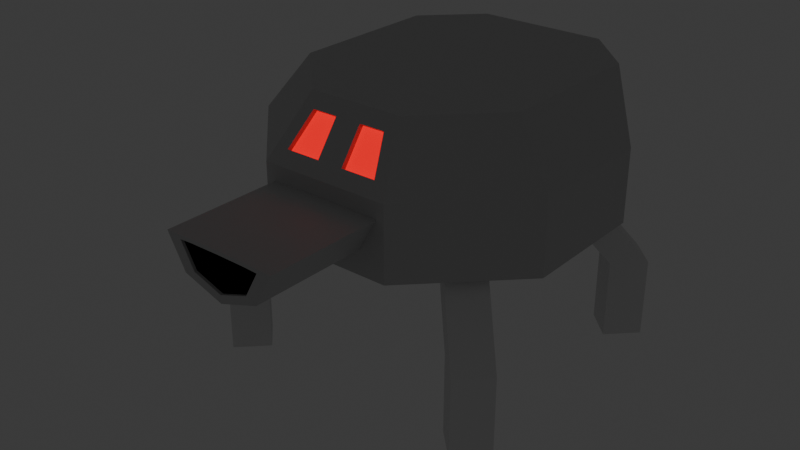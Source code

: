 # Source: Sentry_Turret_Walking.blend  (saved by Blender 4.1.24; exported with 4.5.12 LTS)
import bpy
from mathutils import Matrix  # noqa: F401  (used for matrix-valued properties, if any)

bpy.ops.wm.read_factory_settings(use_empty=True)
scene = bpy.context.scene
scene.name = 'Scene'

# ---- collections
col_collection = bpy.data.collections.new('Collection'); scene.collection.children.link(col_collection)

# ---- materials (node trees are filled in below, after node groups)
mat_grey = bpy.data.materials.new('grey')
mat_grey.use_transparent_shadow = False
mat_red_light = bpy.data.materials.new('Red Light')
mat_red_light.use_transparent_shadow = False
mat_black = bpy.data.materials.new('Black')
mat_black.use_transparent_shadow = False

# ---- material node trees
mat_grey.use_nodes = True; mat_grey.node_tree.nodes.clear()
_N = mat_grey.node_tree.nodes; _L = mat_grey.node_tree.links
n0 = _N.new('ShaderNodeBsdfPrincipled'); n0.name = 'Principled BSDF'; n0.location = (10, 300)
n0.inputs[0].default_value = (0.5604, 0.5604, 0.5604, 1.0)
n1 = _N.new('ShaderNodeOutputMaterial'); n1.name = 'Material Output'; n1.location = (300, 300)
_L.new(n0.outputs[0], n1.inputs[0])
n1.is_active_output = True
mat_red_light.use_nodes = True; mat_red_light.node_tree.nodes.clear()
_N = mat_red_light.node_tree.nodes; _L = mat_red_light.node_tree.links
n0 = _N.new('ShaderNodeBsdfPrincipled'); n0.name = 'Principled BSDF'; n0.location = (10, 300)
n0.inputs[0].default_value = (0.801, 0.0, 0.003417, 1.0)
n0.inputs[27].default_value = (1.0, 0.0, 0.007855, 1.0)
n0.inputs[28].default_value = 1.0
n1 = _N.new('ShaderNodeOutputMaterial'); n1.name = 'Material Output'; n1.location = (300, 300)
_L.new(n0.outputs[0], n1.inputs[0])
n1.is_active_output = True
mat_black.use_nodes = True; mat_black.node_tree.nodes.clear()
_N = mat_black.node_tree.nodes; _L = mat_black.node_tree.links
n0 = _N.new('ShaderNodeBsdfPrincipled'); n0.name = 'Principled BSDF'; n0.location = (10, 300)
n0.inputs[0].default_value = (0.0, 0.0, 0.0, 1.0)
n1 = _N.new('ShaderNodeOutputMaterial'); n1.name = 'Material Output'; n1.location = (300, 300)
_L.new(n0.outputs[0], n1.inputs[0])
n1.is_active_output = True

# ---- world
world_world = bpy.data.worlds.new('World'); scene.world = world_world
world_world.use_nodes = True; world_world.node_tree.nodes.clear()
_N = world_world.node_tree.nodes; _L = world_world.node_tree.links
n0 = _N.new('ShaderNodeOutputWorld'); n0.name = 'World Output'; n0.location = (300, 300)
n1 = _N.new('ShaderNodeBackground'); n1.name = 'Background'; n1.location = (10, 300)
n1.inputs[0].default_value = (0.05088, 0.05088, 0.05088, 1.0)
_L.new(n1.outputs[0], n0.inputs[0])
n0.is_active_output = True
world_world.color = (0.05088, 0.05088, 0.05088)
world_world.use_sun_shadow = False
world_world.sun_shadow_jitter_overblur = 0.0

# ---- meshes
me_cube_003 = bpy.data.meshes.new('Cube.003')
me_cube_003.from_pydata([(6.671, 8.444, -0.0005262), (4.552, 6.324, 1.507), (8.086, 7.029, 0.8221), (5.257, 7.029, -0.0005262), (6.671, 5.615, -0.0005262), (6.671, 5.615, 0.8221), (4.552, 3.496, 1.507), (3.137, 4.91, 1.507), (5.257, 7.029, 0.8221), (6.671, 8.444, 0.8221), (8.086, 7.029, -0.0005262), (5.966, 4.91, 1.507), (-6.671, 8.444, -0.0005262), (-4.552, 6.324, 1.507), (-8.086, 7.029, 0.8221), (-5.257, 7.029, -0.0005262), (-6.671, 5.615, -0.0005262), (-6.671, 5.615, 0.8221), (-4.552, 3.496, 1.507), (-3.137, 4.91, 1.507), (-5.257, 7.029, 0.8221), (-6.671, 8.444, 0.8221), (-8.086, 7.029, -0.0005262), (-5.966, 4.91, 1.507), (6.671, -8.444, -0.0005262), (4.552, -6.324, 1.507), (8.086, -7.029, 0.8221), (5.257, -7.029, -0.0005262), (6.671, -5.615, -0.0005262), (6.671, -5.615, 0.8221), (4.552, -3.496, 1.507), (3.137, -4.91, 1.507), (5.257, -7.029, 0.8221), (6.671, -8.444, 0.8221), (8.086, -7.029, -0.0005262), (5.966, -4.91, 1.507), (-6.671, -8.444, -0.0005262), (-4.552, -6.324, 1.507), (-8.086, -7.029, 0.8221), (-5.257, -7.029, -0.0005262), (-6.671, -5.615, -0.0005262), (-6.671, -5.615, 0.8221), (-4.552, -3.496, 1.507), (-3.137, -4.91, 1.507), (-5.257, -7.029, 0.8221), (-6.671, -8.444, 0.8221), (-8.086, -7.029, -0.0005262), (-5.966, -4.91, 1.507)], [], [(8, 9, 1, 7), (9, 2, 11, 1), (2, 5, 6, 11), (3, 4, 10, 0), (1, 11, 6, 7), (10, 4, 5, 2), (0, 10, 2, 9), (3, 0, 9, 8), (5, 6, 7, 8), (4, 5, 8, 3), (20, 19, 13, 21), (21, 13, 23, 14), (14, 23, 18, 17), (15, 12, 22, 16), (13, 19, 18, 23), (22, 14, 17, 16), (12, 21, 14, 22), (15, 20, 21, 12), (17, 20, 19, 18), (16, 15, 20, 17), (32, 31, 25, 33), (33, 25, 35, 26), (26, 35, 30, 29), (27, 24, 34, 28), (25, 31, 30, 35), (34, 26, 29, 28), (24, 33, 26, 34), (27, 32, 33, 24), (29, 32, 31, 30), (28, 27, 32, 29), (44, 45, 37, 43), (45, 38, 47, 37), (38, 41, 42, 47), (39, 40, 46, 36), (37, 47, 42, 43), (46, 40, 41, 38), (36, 46, 38, 45), (39, 36, 45, 44), (41, 42, 43, 44), (40, 41, 44, 39)])
_uv = me_cube_003.uv_layers.new(name='UVMap')
_uv.uv.foreach_set('vector', [0.5176, 0.25, 0.5176, 0.5, 0.625, 0.5, 0.625, 0.25, 0.5176, 0.5, 0.5176, 0.75, 0.625, 0.75, 0.625, 0.5, 0.5176, 0.75, 0.5176, 1.0, 0.625, 1.0, 0.625, 0.75, 0.125, 0.5, 0.125, 0.75, 0.375, 0.75, 0.375, 0.5, 0.625, 0.5, 0.625, 0.75, 0.875, 0.75, 0.875, 0.5, 0.375, 0.75, 0.375, 1.0, 0.5176, 1.0, 0.5176, 0.75, 0.375, 0.5, 0.375, 0.75, 0.5176, 0.75, 0.5176, 0.5, 0.375, 0.25, 0.375, 0.5, 0.5176, 0.5, 0.5176, 0.25, 0.5176, 0.0, 0.625, 0.0, 0.625, 0.25, 0.5176, 0.25, 0.375, 0.0, 0.5176, 0.0, 0.5176, 0.25, 0.375, 0.25, 0.5176, 0.25, 0.625, 0.25, 0.625, 0.5, 0.5176, 0.5, 0.5176, 0.5, 0.625, 0.5, 0.625, 0.75, 0.5176, 0.75, 0.5176, 0.75, 0.625, 0.75, 0.625, 1.0, 0.5176, 1.0, 0.125, 0.5, 0.375, 0.5, 0.375, 0.75, 0.125, 0.75, 0.625, 0.5, 0.875, 0.5, 0.875, 0.75, 0.625, 0.75, 0.375, 0.75, 0.5176, 0.75, 0.5176, 1.0, 0.375, 1.0, 0.375, 0.5, 0.5176, 0.5, 0.5176, 0.75, 0.375, 0.75, 0.375, 0.25, 0.5176, 0.25, 0.5176, 0.5, 0.375, 0.5, 0.5176, 0.0, 0.5176, 0.25, 0.625, 0.25, 0.625, 0.0, 0.375, 0.0, 0.375, 0.25, 0.5176, 0.25, 0.5176, 0.0, 0.5176, 0.25, 0.625, 0.25, 0.625, 0.5, 0.5176, 0.5, 0.5176, 0.5, 0.625, 0.5, 0.625, 0.75, 0.5176, 0.75, 0.5176, 0.75, 0.625, 0.75, 0.625, 1.0, 0.5176, 1.0, 0.125, 0.5, 0.375, 0.5, 0.375, 0.75, 0.125, 0.75, 0.625, 0.5, 0.875, 0.5, 0.875, 0.75, 0.625, 0.75, 0.375, 0.75, 0.5176, 0.75, 0.5176, 1.0, 0.375, 1.0, 0.375, 0.5, 0.5176, 0.5, 0.5176, 0.75, 0.375, 0.75, 0.375, 0.25, 0.5176, 0.25, 0.5176, 0.5, 0.375, 0.5, 0.5176, 0.0, 0.5176, 0.25, 0.625, 0.25, 0.625, 0.0, 0.375, 0.0, 0.375, 0.25, 0.5176, 0.25, 0.5176, 0.0, 0.5176, 0.25, 0.5176, 0.5, 0.625, 0.5, 0.625, 0.25, 0.5176, 0.5, 0.5176, 0.75, 0.625, 0.75, 0.625, 0.5, 0.5176, 0.75, 0.5176, 1.0, 0.625, 1.0, 0.625, 0.75, 0.125, 0.5, 0.125, 0.75, 0.375, 0.75, 0.375, 0.5, 0.625, 0.5, 0.625, 0.75, 0.875, 0.75, 0.875, 0.5, 0.375, 0.75, 0.375, 1.0, 0.5176, 1.0, 0.5176, 0.75, 0.375, 0.5, 0.375, 0.75, 0.5176, 0.75, 0.5176, 0.5, 0.375, 0.25, 0.375, 0.5, 0.5176, 0.5, 0.5176, 0.25, 0.5176, 0.0, 0.625, 0.0, 0.625, 0.25, 0.5176, 0.25, 0.375, 0.0, 0.5176, 0.0, 0.5176, 0.25, 0.375, 0.25])
me_cube_003.update()
me_cube_001 = bpy.data.meshes.new('Cube.001')
me_cube_001.from_pydata([(0.0, -0.8153, -0.0289), (0.0, -0.8153, -0.2698), (0.2046, -0.8153, -0.201), (0.2965, -0.8153, -0.03487), (0.2046, -0.8153, -0.03098), (0.0, -1.415, -0.0289), (0.0, -1.415, -0.2698), (0.2046, -1.415, -0.201), (0.2965, -1.415, -0.03487), (0.2046, -1.415, -0.03098), (0.0, -1.415, -0.04742), (0.0, -1.415, -0.229), (0.15, -1.415, -0.1771), (0.2192, -1.415, -0.05192), (0.15, -1.415, -0.04899), (0.0, 0.818, 0.3452), (0.0, -0.8158, -0.3278), (0.0, 0.818, -0.3278), (0.3384, -0.8158, -0.3278), (0.8169, -0.3373, -0.3278), (0.8169, 0.3395, -0.3278), (0.3384, 0.818, -0.3278), (0.3384, 0.818, 0.3452), (0.0, -0.8158, 0.05102), (0.0, -0.6019, 0.3452), (0.1997, -0.6493, 0.2801), (0.2491, -0.7685, 0.1161), (0.8169, -0.3373, 0.05102), (0.603, -0.2487, 0.3452), (0.603, 0.5533, 0.3452), (0.8169, 0.3395, 0.05102), (0.2498, -0.6019, 0.3452), (0.3384, -0.8158, 0.05102), (0.06691, -0.7685, 0.1161), (0.06691, -0.6493, 0.2801), (0.06691, -0.6285, 0.265), (0.06691, -0.7478, 0.101), (0.1997, -0.6285, 0.265), (0.2491, -0.7478, 0.101), (0.0, -0.853, -0.04742), (0.0, -0.853, -0.229), (0.15, -0.853, -0.1771), (0.2192, -0.853, -0.05192), (0.15, -0.853, -0.04899), (0.15, -1.401, -0.04899), (0.0, -1.401, -0.229), (0.2965, -1.401, -0.03487), (0.15, -1.401, -0.1771), (0.2192, -1.401, -0.05192), (0.0, -1.401, -0.0289), (0.2046, -1.401, -0.03098), (0.0, -1.401, -0.04742), (-0.2046, -0.8153, -0.201), (-0.2965, -0.8153, -0.03487), (-0.2046, -0.8153, -0.03098), (-0.2046, -1.415, -0.201), (-0.2965, -1.415, -0.03487), (-0.2046, -1.415, -0.03098), (-0.15, -1.415, -0.1771), (-0.2192, -1.415, -0.05192), (-0.15, -1.415, -0.04899), (-0.3384, -0.8158, -0.3278), (-0.8169, -0.3373, -0.3278), (-0.8169, 0.3395, -0.3278), (-0.3384, 0.818, -0.3278), (-0.3384, 0.818, 0.3452), (-0.1997, -0.6493, 0.2801), (-0.2491, -0.7685, 0.1161), (-0.8169, -0.3373, 0.05102), (-0.603, -0.2487, 0.3452), (-0.603, 0.5533, 0.3452), (-0.8169, 0.3395, 0.05102), (-0.2498, -0.6019, 0.3452), (-0.3384, -0.8158, 0.05102), (-0.06691, -0.7685, 0.1161), (-0.06691, -0.6493, 0.2801), (-0.06691, -0.6285, 0.265), (-0.06691, -0.7478, 0.101), (-0.1997, -0.6285, 0.265), (-0.2491, -0.7478, 0.101), (-0.15, -0.853, -0.1771), (-0.2192, -0.853, -0.05192), (-0.15, -0.853, -0.04899), (-0.15, -1.401, -0.04899), (-0.2965, -1.401, -0.03487), (-0.15, -1.401, -0.1771), (-0.2192, -1.401, -0.05192), (-0.2046, -1.401, -0.03098)], [], [(3, 4, 50, 46), (1, 2, 7, 6), (4, 0, 49, 50), (2, 3, 46, 8, 7), (8, 9, 14, 13), (6, 7, 12, 11), (9, 5, 10, 14), (7, 8, 13, 12), (19, 20, 30, 27), (18, 19, 27, 32), (20, 21, 22, 29, 30), (21, 17, 15, 22), (16, 18, 32, 23), (28, 31, 32, 27), (34, 33, 36, 35), (29, 28, 27, 30), (28, 29, 22, 15, 24, 31), (25, 26, 32, 31), (34, 25, 31, 24), (33, 34, 24, 23), (26, 33, 23, 32), (37, 35, 36, 38), (26, 25, 37, 38), (33, 26, 38, 36), (25, 34, 35, 37), (13, 14, 44, 48), (11, 12, 47, 45), (14, 10, 51, 44), (12, 13, 48, 47), (41, 42, 43, 39, 40), (50, 49, 5, 9), (45, 47, 41, 40), (44, 51, 39, 43), (47, 48, 42, 41), (46, 50, 9, 8), (48, 44, 43, 42), (18, 16, 17, 21, 20, 19), (53, 84, 87, 54), (1, 6, 55, 52), (54, 87, 49, 0), (52, 55, 56, 84, 53), (56, 59, 60, 57), (6, 11, 58, 55), (57, 60, 10, 5), (55, 58, 59, 56), (62, 68, 71, 63), (61, 73, 68, 62), (63, 71, 70, 65, 64), (64, 65, 15, 17), (16, 23, 73, 61), (69, 68, 73, 72), (75, 76, 77, 74), (70, 71, 68, 69), (69, 72, 24, 15, 65, 70), (66, 72, 73, 67), (75, 24, 72, 66), (74, 23, 24, 75), (67, 73, 23, 74), (78, 79, 77, 76), (67, 79, 78, 66), (74, 77, 79, 67), (66, 78, 76, 75), (59, 86, 83, 60), (11, 45, 85, 58), (60, 83, 51, 10), (58, 85, 86, 59), (80, 40, 39, 82, 81), (87, 57, 5, 49), (45, 40, 80, 85), (83, 82, 39, 51), (85, 80, 81, 86), (84, 56, 57, 87), (86, 81, 82, 83), (61, 62, 63, 64, 17, 16)])
me_cube_001.polygons.foreach_set('material_index', [0, 0, 0, 0, 0, 0, 0, 0, 0, 0, 0, 0, 0, 0, 0, 0, 0, 0, 0, 0, 0, 1, 0, 0, 0, 0, 0, 0, 0, 2, 0, 2, 2, 2, 0, 2, 0, 0, 0, 0, 0, 0, 0, 0, 0, 0, 0, 0, 0, 0, 0, 0, 0, 0, 0, 0, 0, 0, 1, 0, 0, 0, 0, 0, 0, 0, 2, 0, 2, 2, 2, 0, 2, 0])
_uv = me_cube_001.uv_layers.new(name='UVMap')
_uv.uv.foreach_set('vector', [0.0, 0.0, 0.0, 0.0, 0.0, 0.0, 0.0, 0.0, 0.0, 0.0, 0.0, 0.0, 0.0, 0.0, 0.0, 0.0, 0.0, 0.0, 0.0, 0.0, 0.0, 0.0, 0.0, 0.0, 0.0, 0.0, 0.0, 0.0, 0.0, 0.0, 0.0, 0.0, 0.0, 0.0, 0.0, 0.0, 0.0, 0.0, 0.0, 0.0, 0.0, 0.0, 0.0, 0.0, 0.0, 0.0, 0.0, 0.0, 0.0, 0.0, 0.0, 0.0, 0.0, 0.0, 0.0, 0.0, 0.0, 0.0, 0.0, 0.0, 0.0, 0.0, 0.0, 0.0, 0.0, 0.0, 0.0, 0.0, 0.0, 0.0, 0.0, 0.0, 0.0, 0.0, 0.0, 0.0, 0.0, 0.0, 0.0, 0.0, 0.0, 0.0, 0.0, 0.0, 0.0, 0.0, 0.0, 0.0, 0.0, 0.0, 0.0, 0.0, 0.0, 0.0, 0.0, 0.0, 0.0, 0.0, 0.0, 0.0, 0.0, 0.0, 0.0, 0.0, 0.0, 0.0, 0.0, 0.0, 0.0, 0.0, 0.0, 0.0, 0.0, 0.0, 0.0, 0.0, 0.0, 0.0, 0.0, 0.0, 0.0, 0.0, 0.0, 0.0, 0.0, 0.0, 0.0, 0.0, 0.0, 0.0, 0.0, 0.0, 0.0, 0.0, 0.0, 0.0, 0.0, 0.0, 0.0, 0.0, 0.0, 0.0, 0.0, 0.0, 0.0, 0.0, 0.0, 0.0, 0.0, 0.0, 0.0, 0.0, 0.0, 0.0, 0.0, 0.0, 0.0, 0.0, 0.0, 0.0, 0.0, 0.0, 0.0, 0.0, 0.0, 0.0, 0.0, 0.0, 0.0, 0.0, 0.0, 0.0, 0.0, 0.0, 0.0, 0.0, 0.0, 0.0, 0.0, 0.0, 0.0, 0.0, 0.0, 0.0, 0.0, 0.0, 0.0, 0.0, 0.0, 0.0, 0.0, 0.0, 0.0, 0.0, 0.0, 0.0, 0.0, 0.0, 0.0, 0.0, 0.0, 0.0, 0.0, 0.0, 0.0, 0.0, 0.0, 0.0, 0.0, 0.0, 0.0, 0.0, 0.0, 0.0, 0.0, 0.0, 0.0, 0.0, 0.0, 0.0, 0.0, 0.0, 0.0, 0.0, 0.0, 0.0, 0.0, 0.0, 0.0, 0.0, 0.0, 0.0, 0.0, 0.0, 0.0, 0.0, 0.0, 0.0, 0.0, 0.0, 0.0, 0.0, 0.0, 0.0, 0.0, 0.0, 0.0, 0.0, 0.0, 0.0, 0.0, 0.0, 0.0, 0.0, 0.0, 0.0, 0.0, 0.0, 0.0, 0.0, 0.0, 0.0, 0.0, 0.0, 0.0, 0.0, 0.0, 0.0, 0.0, 0.0, 0.0, 0.0, 0.0, 0.0, 0.0, 0.0, 0.0, 0.0, 0.0, 0.0, 0.0, 0.0, 0.0, 0.0, 0.0, 0.0, 0.0, 0.0, 0.0, 0.0, 0.0, 0.0, 0.0, 0.0, 0.0, 0.0, 0.0, 0.0, 0.0, 0.0, 0.0, 0.0, 0.0, 0.0, 0.0, 0.0, 0.0, 0.0, 0.0, 0.0, 0.0, 0.0, 0.0, 0.0, 0.0, 0.0, 0.0, 0.0, 0.0, 0.0, 0.0, 0.0, 0.0, 0.0, 0.0, 0.0, 0.0, 0.0, 0.0, 0.0, 0.0, 0.0, 0.0, 0.0, 0.0, 0.0, 0.0, 0.0, 0.0, 0.0, 0.0, 0.0, 0.0, 0.0, 0.0, 0.0, 0.0, 0.0, 0.0, 0.0, 0.0, 0.0, 0.0, 0.0, 0.0, 0.0, 0.0, 0.0, 0.0, 0.0, 0.0, 0.0, 0.0, 0.0, 0.0, 0.0, 0.0, 0.0, 0.0, 0.0, 0.0, 0.0, 0.0, 0.0, 0.0, 0.0, 0.0, 0.0, 0.0, 0.0, 0.0, 0.0, 0.0, 0.0, 0.0, 0.0, 0.0, 0.0, 0.0, 0.0, 0.0, 0.0, 0.0, 0.0, 0.0, 0.0, 0.0, 0.0, 0.0, 0.0, 0.0, 0.0, 0.0, 0.0, 0.0, 0.0, 0.0, 0.0, 0.0, 0.0, 0.0, 0.0, 0.0, 0.0, 0.0, 0.0, 0.0, 0.0, 0.0, 0.0, 0.0, 0.0, 0.0, 0.0, 0.0, 0.0, 0.0, 0.0, 0.0, 0.0, 0.0, 0.0, 0.0, 0.0, 0.0, 0.0, 0.0, 0.0, 0.0, 0.0, 0.0, 0.0, 0.0, 0.0, 0.0, 0.0, 0.0, 0.0, 0.0, 0.0, 0.0, 0.0, 0.0, 0.0, 0.0, 0.0, 0.0, 0.0, 0.0, 0.0, 0.0, 0.0, 0.0, 0.0, 0.0, 0.0, 0.0, 0.0, 0.0, 0.0, 0.0, 0.0, 0.0, 0.0, 0.0, 0.0, 0.0, 0.0, 0.0, 0.0, 0.0, 0.0, 0.0, 0.0, 0.0, 0.0, 0.0, 0.0, 0.0, 0.0, 0.0, 0.0, 0.0, 0.0, 0.0, 0.0, 0.0, 0.0, 0.0, 0.0, 0.0, 0.0, 0.0, 0.0, 0.0, 0.0, 0.0, 0.0, 0.0, 0.0, 0.0, 0.0, 0.0, 0.0, 0.0, 0.0, 0.0, 0.0, 0.0, 0.0, 0.0, 0.0, 0.0, 0.0, 0.0, 0.0, 0.0, 0.0, 0.0, 0.0, 0.0, 0.0, 0.0, 0.0, 0.0, 0.0, 0.0, 0.0, 0.0, 0.0, 0.0, 0.0, 0.0, 0.0, 0.0, 0.0, 0.0, 0.0, 0.0, 0.0, 0.0, 0.0, 0.0, 0.0, 0.0, 0.0, 0.0, 0.0, 0.0, 0.0, 0.0, 0.0, 0.0, 0.0, 0.0, 0.0, 0.0, 0.0, 0.0, 0.0, 0.0, 0.0, 0.0, 0.0, 0.0, 0.0, 0.0, 0.0, 0.0, 0.0, 0.0, 0.0, 0.0, 0.0, 0.0, 0.0, 0.0, 0.0, 0.0, 0.0, 0.0, 0.0, 0.0, 0.0, 0.0, 0.0, 0.0, 0.0, 0.0, 0.0, 0.0, 0.0, 0.0, 0.0, 0.0, 0.0, 0.0, 0.0, 0.0, 0.0, 0.0, 0.0, 0.0, 0.0, 0.0, 0.0, 0.0, 0.0, 0.0, 0.0])
me_cube_001.materials.append(mat_grey)
me_cube_001.materials.append(mat_red_light)
me_cube_001.materials.append(mat_black)
me_cube_001.use_mirror_vertex_groups = False
me_cube_001.update()
arm_armature_004 = bpy.data.armatures.new('Armature.004')  # bones are not reproduced

# ---- objects
ob_armature = bpy.data.objects.new('Armature', arm_armature_004)
ob_legs = bpy.data.objects.new('Legs', me_cube_003)
ob_sentry_turret = bpy.data.objects.new('Sentry Turret', me_cube_001)

# ---- transforms, parenting, visibility, modifiers, constraints
ob_armature.location = (0.4158, -1.014e-07, 0.7546)
ob_armature.rotation_euler = (-2.997e-07, 2.52, -9.629e-08)
ob_armature.show_in_front = True
ob_legs.parent = ob_armature
ob_legs.matrix_parent_inverse = Matrix(((-0.8128, 7.827e-08, -0.5825, 0.7775), (-7.827e-08, 1.0, 2.436e-07, -4.987e-08), (0.5825, 2.436e-07, -0.8128, 0.3712), (0.0, -0.0, 0.0, 1.0)))
ob_legs.location = (-5.96e-08, 2.98e-08, 0.0)
ob_legs.rotation_euler = (0.0, -0.0, -1.571)
ob_legs.scale = (0.09752, 0.09752, 0.5045)
_vg = ob_legs.vertex_groups.new(name='Bone')
for _i, _w in zip([13, 18, 19, 23], [0.0627, 0.04636, 0.05429, 0.0403]): _vg.add([_i], _w, 'REPLACE')
_vg = ob_legs.vertex_groups.new(name='Bone.001')
for _i, _w in zip([0, 1, 2, 3, 4, 5, 6, 7, 8, 9, 10, 11], [0.9765, 0.9289, 0.9696, 0.9882, 0.9934, 0.9819, 0.9458, 0.9385, 0.9812, 0.967, 0.9836, 0.9453]): _vg.add([_i], _w, 'REPLACE')
_vg = ob_legs.vertex_groups.new(name='Bone.002')
for _i, _w in zip([1, 6, 7, 11], [0.06248, 0.04613, 0.05413, 0.04008]): _vg.add([_i], _w, 'REPLACE')
_vg = ob_legs.vertex_groups.new(name='Bone.003')
for _i, _w in zip([12, 13, 14, 15, 16, 17, 18, 19, 20, 21, 22, 23], [0.9764, 0.9287, 0.9696, 0.9881, 0.9935, 0.9821, 0.9457, 0.9384, 0.981, 0.9669, 0.9836, 0.9453]): _vg.add([_i], _w, 'REPLACE')
_vg = ob_legs.vertex_groups.new(name='Bone.004')
for _i, _w in zip([37, 42, 43, 47], [0.06333, 0.04754, 0.05487, 0.04131]): _vg.add([_i], _w, 'REPLACE')
_vg = ob_legs.vertex_groups.new(name='Bone.005')
for _i, _w in zip([24, 25, 26, 27, 28, 29, 30, 31, 32, 33, 34, 35], [0.9753, 0.9284, 0.9689, 0.9881, 0.9926, 0.981, 0.9451, 0.9379, 0.9822, 0.9669, 0.9826, 0.9447]): _vg.add([_i], _w, 'REPLACE')
_vg = ob_legs.vertex_groups.new(name='Bone.006')
for _i, _w in zip([25, 30, 31, 35], [0.06307, 0.04722, 0.05467, 0.04101]): _vg.add([_i], _w, 'REPLACE')
_vg = ob_legs.vertex_groups.new(name='Bone.007')
for _i, _w in zip([36, 37, 38, 39, 40, 41, 42, 43, 44, 45, 46, 47], [0.9752, 0.9281, 0.9689, 0.988, 0.9927, 0.9811, 0.945, 0.9377, 0.9819, 0.9667, 0.9826, 0.9446]): _vg.add([_i], _w, 'REPLACE')
_m = ob_legs.modifiers.new('Armature', 'ARMATURE')
_m.object = ob_armature
ob_sentry_turret.location = (0.007112, -9.468e-08, 1.085)
ob_sentry_turret.lock_rotations_4d = False
ob_sentry_turret.empty_display_type = 'ARROWS'
ob_sentry_turret.lineart.crease_threshold = 0.0
_vg = ob_sentry_turret.vertex_groups.new(name='Bone')
for _i, _w in zip([0, 1, 2, 3, 4, 5, 6, 7, 8, 9, 10, 11, 12, 13, 14, 15, 16, 17, 18, 19, 20, 21, 22, 23, 24, 25, 26, 27, 28, 29, 30, 31, 32, 33, 34, 35, 36, 37, 38, 39, 40, 41, 42, 43, 44, 45, 46, 47, 48, 49, 50, 51, 52, 53, 54, 55, 56, 57, 58, 59, 60, 61, 62, 65, 66, 67, 68, 69, 72, 73, 74, 75, 76, 77, 78, 79, 80, 81, 82, 83, 84, 85, 86, 87], [0.5116, 0.4934, 0.4665, 0.4832, 0.5095, 0.3908, 0.3856, 0.385, 0.3876, 0.3854, 0.3887, 0.3779, 0.3761, 0.3838, 0.3845, 0.02973, 0.6924, 0.007547, 0.8476, 0.8663, 0.1992, 0.006904, 0.061, 0.616, 0.5575, 0.7082, 0.7701, 0.816, 0.6824, 0.1149, 0.1983, 0.7263, 0.8343, 0.632, 0.6072, 0.6177, 0.6344, 0.7018, 0.7616, 0.3803, 0.3793, 0.3794, 0.3799, 0.3801, 0.3838, 0.3752, 0.3889, 0.3736, 0.3812, 0.3925, 0.3865, 0.3873, 0.5053, 0.4942, 0.4773, 0.3881, 0.3886, 0.3854, 0.3777, 0.3845, 0.3845, 0.2826, 0.04297, 0.0007004, 0.3586, 0.3147, 0.06046, 0.1229, 0.3099, 0.2298, 0.538, 0.506, 0.4932, 0.525, 0.3717, 0.3263, 0.3795, 0.38, 0.3801, 0.3841, 0.39, 0.3748, 0.3818, 0.3862]): _vg.add([_i], _w, 'REPLACE')
_vg = ob_sentry_turret.vertex_groups.new(name='Bone.001')
_vg = ob_sentry_turret.vertex_groups.new(name='Bone.003')
_vg = ob_sentry_turret.vertex_groups.new(name='Bone.002')
for _i, _w in zip([15, 17, 18, 19, 20, 21, 22, 24, 25, 26, 27, 28, 29, 30, 31, 32, 33, 34, 35, 36, 37, 38, 63, 64, 65, 66, 69, 70, 71, 72, 75, 76, 78], [0.6492, 0.6363, 0.009922, 0.1089, 0.7718, 0.8768, 0.7753, 0.04923, 0.05086, 0.01934, 0.1426, 0.2219, 0.8092, 0.764, 0.06187, 0.01472, 0.009725, 0.04023, 0.03943, 0.01162, 0.04763, 0.01924, 0.04074, 0.1853, 0.3317, 0.002656, 0.03246, 0.1484, 0.05709, 0.0009912, 0.02518, 0.02132, 0.003482]): _vg.add([_i], _w, 'REPLACE')
_vg = ob_sentry_turret.vertex_groups.new(name='Bone.004')
for _i, _w in zip([0, 1, 2, 3, 4, 5, 6, 7, 8, 9, 10, 11, 12, 13, 14, 15, 16, 18, 23, 24, 25, 26, 27, 28, 31, 32, 33, 34, 35, 36, 37, 38, 39, 40, 41, 42, 43, 44, 45, 46, 47, 48, 49, 50, 51, 52, 53, 54, 55, 56, 57, 58, 59, 60, 61, 62, 63, 64, 65, 66, 67, 68, 69, 70, 71, 72, 73, 74, 75, 76, 77, 78, 79, 80, 81, 82, 83, 84, 85, 86, 87], [0.2952, 0.2967, 0.3282, 0.3196, 0.2978, 0.2422, 0.2397, 0.2426, 0.2428, 0.2402, 0.2411, 0.2351, 0.2356, 0.2397, 0.2393, 0.01505, 0.271, 0.1157, 0.3433, 0.3573, 0.2223, 0.1827, 0.01889, 0.07598, 0.1939, 0.1247, 0.3199, 0.3207, 0.312, 0.3167, 0.2303, 0.1908, 0.2367, 0.2361, 0.2362, 0.2366, 0.2366, 0.239, 0.2335, 0.2438, 0.2337, 0.2379, 0.243, 0.2407, 0.2405, 0.2896, 0.3085, 0.3298, 0.2397, 0.2419, 0.2403, 0.2342, 0.2392, 0.2394, 0.6804, 0.8428, 0.1901, 0.004608, 0.05542, 0.5718, 0.6379, 0.7907, 0.6368, 0.1129, 0.1875, 0.6104, 0.729, 0.4139, 0.4219, 0.4364, 0.4262, 0.5605, 0.6259, 0.2362, 0.2365, 0.2366, 0.2389, 0.2428, 0.2326, 0.2374, 0.2411]): _vg.add([_i], _w, 'REPLACE')
_vg = ob_sentry_turret.vertex_groups.new(name='Bone.005')
_vg = ob_sentry_turret.vertex_groups.new(name='Bone.006')
for _i, _w in zip([15, 17, 21, 22, 24, 29, 30, 34, 35, 61, 62, 63, 64, 65, 66, 67, 68, 69, 70, 71, 72, 73, 75, 76, 78, 79], [0.2784, 0.3163, 0.08967, 0.1443, 0.02106, 0.06049, 0.002937, 0.004051, 0.001284, 0.001701, 0.1031, 0.7515, 0.7808, 0.5876, 0.03654, 0.009441, 0.1359, 0.1991, 0.7151, 0.737, 0.05428, 0.007318, 0.01911, 0.01941, 0.0323, 0.00906]): _vg.add([_i], _w, 'REPLACE')
_vg = ob_sentry_turret.vertex_groups.new(name='Bone.007')
_vg = ob_sentry_turret.vertex_groups.new(name='Bone.008')
for _i, _w in zip([1, 2, 5, 6, 7, 8, 9, 10, 11, 12, 13, 14, 39, 40, 41, 42, 43, 44, 45, 46, 47, 48, 49, 50, 51, 55, 56, 57, 58, 59, 60, 80, 81, 82, 83, 84, 85, 86, 87], [0.001156, 0.0009053, 0.0404, 0.04139, 0.04819, 0.04978, 0.05007, 0.04165, 0.04423, 0.05196, 0.05179, 0.05029, 0.04424, 0.04424, 0.04538, 0.04582, 0.04534, 0.0508, 0.04374, 0.0481, 0.05111, 0.05403, 0.03941, 0.04721, 0.04233, 0.03384, 0.03146, 0.03302, 0.0357, 0.03422, 0.03582, 0.04324, 0.04294, 0.04321, 0.03659, 0.03121, 0.03602, 0.03507, 0.03213]): _vg.add([_i], _w, 'REPLACE')
_vg = ob_sentry_turret.vertex_groups.new(name='Bone.009')
for _i, _w in zip([0, 1, 2, 3, 4, 5, 6, 7, 8, 9, 10, 11, 12, 13, 14, 39, 40, 41, 42, 43, 44, 45, 46, 47, 48, 49, 50, 51, 52, 53, 54, 55, 56, 57, 58, 59, 60, 80, 81, 82, 83, 84, 85, 86, 87], [0.08519, 0.09312, 0.09227, 0.08885, 0.08656, 0.1605, 0.1693, 0.1757, 0.1757, 0.1773, 0.1617, 0.1769, 0.1858, 0.1757, 0.1739, 0.1693, 0.1707, 0.1719, 0.1714, 0.1707, 0.1731, 0.1804, 0.1747, 0.1905, 0.1765, 0.1595, 0.1786, 0.1625, 0.08943, 0.08538, 0.08364, 0.1545, 0.1485, 0.1503, 0.1589, 0.1529, 0.1544, 0.1688, 0.1678, 0.1681, 0.1557, 0.148, 0.1597, 0.1545, 0.1486]): _vg.add([_i], _w, 'REPLACE')
_vg = ob_sentry_turret.vertex_groups.new(name='Bone.010')
_vg = ob_sentry_turret.vertex_groups.new(name='Bone.011')
_vg = ob_sentry_turret.vertex_groups.new(name='Bone.012')
for _i, _w in zip([5, 6, 7, 8, 9, 10, 11, 12, 13, 14, 39, 40, 41, 42, 43, 44, 45, 46, 47, 48, 49, 50, 51, 55, 56, 57, 58, 59, 60, 80, 81, 82, 83, 84, 85, 86, 87], [0.03073, 0.02878, 0.02301, 0.02154, 0.02322, 0.03187, 0.03002, 0.02446, 0.02413, 0.0259, 0.03338, 0.0332, 0.03228, 0.03208, 0.03247, 0.02658, 0.03036, 0.02133, 0.02475, 0.02485, 0.02984, 0.02247, 0.03248, 0.03737, 0.03992, 0.0404, 0.04268, 0.04355, 0.04072, 0.03442, 0.03497, 0.0346, 0.04163, 0.03828, 0.04096, 0.04793, 0.03761]): _vg.add([_i], _w, 'REPLACE')
_vg = ob_sentry_turret.vertex_groups.new(name='Bone.013')
for _i, _w in zip([0, 1, 2, 3, 4, 5, 6, 7, 8, 9, 10, 11, 12, 13, 14, 39, 40, 41, 42, 43, 44, 45, 46, 47, 48, 49, 50, 51, 52, 53, 54, 55, 56, 57, 58, 59, 60, 80, 81, 82, 83, 84, 85, 86, 87], [0.06363, 0.06867, 0.06591, 0.06313, 0.06195, 0.121, 0.1204, 0.111, 0.1083, 0.1105, 0.1217, 0.1229, 0.1134, 0.1118, 0.114, 0.1248, 0.1251, 0.1237, 0.1232, 0.1237, 0.1149, 0.1238, 0.108, 0.1138, 0.1129, 0.1204, 0.1094, 0.1222, 0.06867, 0.0666, 0.06502, 0.1321, 0.1353, 0.1373, 0.1401, 0.1346, 0.1334, 0.1268, 0.1268, 0.1263, 0.1322, 0.1345, 0.1443, 0.1348, 0.1392]): _vg.add([_i], _w, 'REPLACE')
_vg = ob_sentry_turret.vertex_groups.new(name='Bone.014')
_vg = ob_sentry_turret.vertex_groups.new(name='Bone.015')
_m = ob_sentry_turret.modifiers.new('Armature', 'ARMATURE')
_m = ob_sentry_turret.modifiers.new('Armature.001', 'ARMATURE')
_m = ob_sentry_turret.modifiers.new('Armature.002', 'ARMATURE')
_m = ob_sentry_turret.modifiers.new('Armature.003', 'ARMATURE')

# ---- collection membership
col_collection.objects.link(ob_armature)
col_collection.objects.link(ob_legs)
col_collection.objects.link(ob_sentry_turret)

# ---- scene / render settings (as saved in the file)
scene.frame_start = 1; scene.frame_end = 250; scene.frame_set(1)
scene.render.engine = 'BLENDER_EEVEE_NEXT'
scene.cycles.sampling_pattern = 'TABULATED_SOBOL'
scene.eevee.ray_tracing_options.trace_max_roughness = 0.0
bpy.context.view_layer.update()

# ---- added for rendering (the .blend has no active camera): camera
cam_auto = bpy.data.cameras.new('AutoCamera')
cam_auto.lens = 50.0
cam_auto.sensor_width = 36.0
cam_auto.clip_end = 1000.0
ob_auto_camera = bpy.data.objects.new('AutoCamera', cam_auto)
scene.collection.objects.link(ob_auto_camera)
ob_auto_camera.location = (2.97854, -3.87148, 3.10842)
ob_auto_camera.rotation_euler = (1.09748, -7.21219e-08, 0.694738)
scene.camera = ob_auto_camera
bpy.context.view_layer.update()
